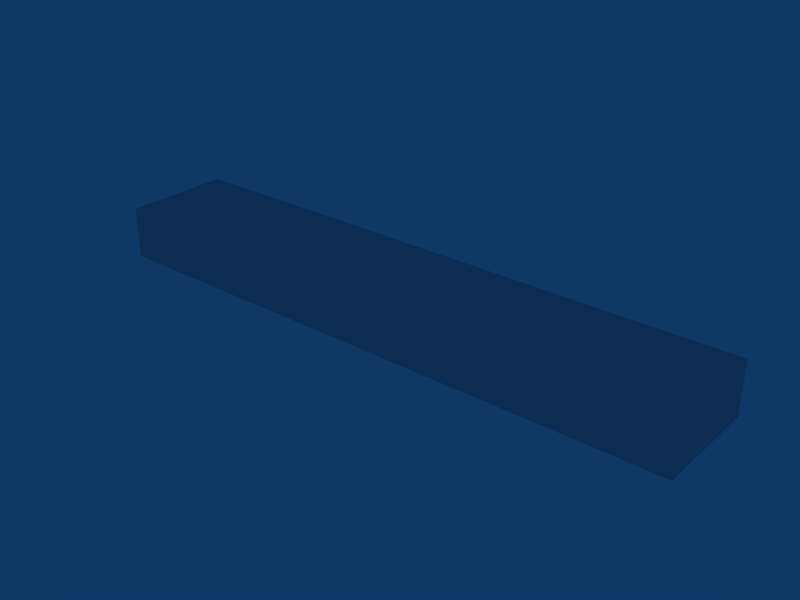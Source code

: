 # Source: ebbr_building_ref_015.blend  (saved by Blender 2.79.0; exported with 4.5.12 LTS)
import bpy
from mathutils import Matrix  # noqa: F401  (used for matrix-valued properties, if any)

bpy.ops.wm.read_factory_settings(use_empty=True)
scene = bpy.context.scene
scene.name = 'Scene'

# ---- collections
col_collection_1 = bpy.data.collections.new('Collection 1'); scene.collection.children.link(col_collection_1)

# ---- materials (node trees are filled in below, after node groups)
mat_material = bpy.data.materials.new('Material')
mat_material.alpha_threshold = 0.0
mat_material.roughness = 0.5

# ---- material node trees

# ---- world
world_world = bpy.data.worlds.new('World'); scene.world = world_world
world_world.color = (0.05656, 0.2208, 0.4)
world_world.use_sun_shadow = False
world_world.sun_shadow_jitter_overblur = 0.0
world_world.cycles.sampling_method = 'NONE'
world_world.cycles.sample_map_resolution = 256

# ---- meshes
me_cube_001 = bpy.data.meshes.new('Cube.001')
me_cube_001.from_pydata([(46.0, 8.399, -1.5), (46.0, -8.399, -1.5), (-46.0, -8.399, -1.5), (-46.0, 8.399, -1.5), (46.0, 8.399, 6.5), (46.0, -8.399, 6.5), (-46.0, -8.399, 6.5), (-46.0, 8.399, 6.5)], [], [(4, 7, 6, 5), (0, 4, 5, 1), (1, 5, 6, 2), (2, 6, 7, 3), (4, 0, 3, 7)])
_uv = me_cube_001.uv_layers.new(name='UVTex')
_uv.uv.foreach_set('vector', [0.2812, 0.2812, 0.4688, 0.2812, 0.4688, 0.4688, 0.2812, 0.4688, 0.2812, 0.03125, 0.4688, 0.03125, 0.4688, 0.2188, 0.2812, 0.2188, 0.2812, 0.03125, 0.4688, 0.03125, 0.4688, 0.2188, 0.2812, 0.2188, 0.2812, 0.03125, 0.4688, 0.03125, 0.4688, 0.2188, 0.2812, 0.2188, 0.2812, 0.03125, 0.4688, 0.03125, 0.4688, 0.2188, 0.2812, 0.2188])
me_cube_001.materials.append(mat_material)
me_cube_001.use_remesh_preserve_volume = False
me_cube_001.use_remesh_preserve_attributes = False
me_cube_001.use_mirror_vertex_groups = False
me_cube_001.update()

# ---- objects
ob_cube = bpy.data.objects.new('Cube', me_cube_001)

# ---- transforms, parenting, visibility, modifiers, constraints
ob_cube.location = (0.0, 9.13, 1.502)
ob_cube.lock_rotations_4d = False
ob_cube.empty_display_type = 'ARROWS'
ob_cube.lineart.crease_threshold = 0.0

# ---- collection membership
col_collection_1.objects.link(ob_cube)

# ---- scene / render settings (as saved in the file)
scene.frame_start = 1; scene.frame_end = 250; scene.frame_set(1)
scene.render.engine = 'BLENDER_EEVEE_NEXT'
scene.render.image_settings.file_format = 'JPEG'
scene.render.image_settings.color_mode = 'RGB'
scene.render.image_settings.compression = 90
scene.render.resolution_x = 800
scene.render.resolution_y = 600
scene.render.pixel_aspect_x = 100.0
scene.render.pixel_aspect_y = 100.0
scene.render.fps = 25
scene.render.dither_intensity = 0.0
scene.render.use_compositing = False
scene.render.use_sequencer = False
scene.render.bake_margin = 2
scene.render.bake_bias = 0.0
scene.render.use_stamp_time = False
scene.render.use_stamp_date = False
scene.render.use_stamp_frame = False
scene.render.use_stamp_camera = False
scene.render.use_stamp_scene = False
scene.render.use_stamp_filename = False
scene.render.use_stamp_render_time = False
scene.render.stamp_font_size = 0
scene.cycles.use_denoising = False
scene.cycles.samples = 10
scene.cycles.sampling_pattern = 'TABULATED_SOBOL'
scene.cycles.light_sampling_threshold = 0.0
scene.cycles.use_adaptive_sampling = False
scene.cycles.use_light_tree = False
scene.cycles.blur_glossy = 0.0
scene.cycles.volume_bounces = 1
scene.cycles.pixel_filter_type = 'GAUSSIAN'
scene.cycles.sample_clamp_indirect = 0.0
scene.view_settings.view_transform = 'Raw'
bpy.context.view_layer.update()

# ---- added for rendering (the .blend has no active camera): camera
cam_auto = bpy.data.cameras.new('AutoCamera')
cam_auto.lens = 50.0
cam_auto.sensor_width = 36.0
cam_auto.clip_end = 1524.23
ob_auto_camera = bpy.data.objects.new('AutoCamera', cam_auto)
scene.collection.objects.link(ob_auto_camera)
ob_auto_camera.location = (86.8513, -95.0919, 73.4829)
ob_auto_camera.rotation_euler = (1.09748, -7.21219e-08, 0.694738)
scene.camera = ob_auto_camera
bpy.context.view_layer.update()
